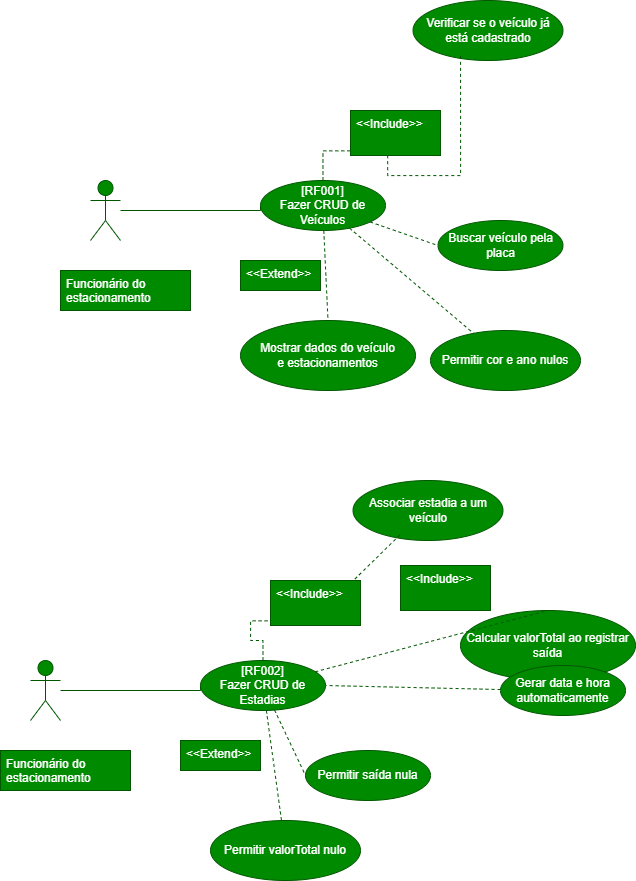

The diagram above was exported from draw.io. Its source (the exported page's mxGraphModel, read from the mxfile embedded in the PNG):
<mxGraphModel dx="1873" dy="1022" grid="1" gridSize="10" guides="1" tooltips="1" connect="1" arrows="1" fold="1" page="1" pageScale="1" pageWidth="827" pageHeight="1169" math="0" shadow="0">
  <root>
    <mxCell id="0" />
    <mxCell id="1" parent="0" />
    <mxCell id="D_YSlR-WMQu7SNYeuOHE-5" edge="1" parent="1" source="D_YSlR-WMQu7SNYeuOHE-1" style="edgeStyle=orthogonalEdgeStyle;rounded=0;orthogonalLoop=1;jettySize=auto;html=1;entryX=0;entryY=0.5;entryDx=0;entryDy=0;endArrow=none;endFill=0;fillColor=#008a00;strokeColor=#005700;" target="D_YSlR-WMQu7SNYeuOHE-4">
      <mxGeometry relative="1" as="geometry">
        <Array as="points">
          <mxPoint x="390" y="330" />
        </Array>
      </mxGeometry>
    </mxCell>
    <mxCell id="D_YSlR-WMQu7SNYeuOHE-1" parent="1" style="shape=umlActor;verticalLabelPosition=bottom;verticalAlign=top;html=1;fillColor=#008a00;fontColor=#ffffff;strokeColor=#005700;" value="Actor" vertex="1">
      <mxGeometry height="60" width="30" x="220" y="300" as="geometry" />
    </mxCell>
    <mxCell id="D_YSlR-WMQu7SNYeuOHE-2" parent="1" style="text;strokeColor=#005700;fillColor=#008a00;spacingLeft=4;spacingRight=4;overflow=hidden;rotatable=0;points=[[0,0.5],[1,0.5]];portConstraint=eastwest;fontSize=12;whiteSpace=wrap;html=1;fontColor=#ffffff;" value="Funcionário do estacionamento" vertex="1">
      <mxGeometry height="40" width="130" x="190" y="390" as="geometry" />
    </mxCell>
    <mxCell id="D_YSlR-WMQu7SNYeuOHE-14" edge="1" parent="1" source="D_YSlR-WMQu7SNYeuOHE-4" style="rounded=0;orthogonalLoop=1;jettySize=auto;html=1;entryX=0;entryY=0.5;entryDx=0;entryDy=0;endArrow=none;endFill=0;dashed=1;fillColor=#008a00;strokeColor=#005700;" target="D_YSlR-WMQu7SNYeuOHE-7">
      <mxGeometry relative="1" as="geometry" />
    </mxCell>
    <mxCell id="D_YSlR-WMQu7SNYeuOHE-15" edge="1" parent="1" source="D_YSlR-WMQu7SNYeuOHE-4" style="rounded=0;orthogonalLoop=1;jettySize=auto;html=1;endArrow=none;endFill=0;dashed=1;fillColor=#008a00;strokeColor=#005700;" target="D_YSlR-WMQu7SNYeuOHE-9">
      <mxGeometry relative="1" as="geometry" />
    </mxCell>
    <mxCell id="D_YSlR-WMQu7SNYeuOHE-4" parent="1" style="ellipse;whiteSpace=wrap;html=1;align=center;fillColor=#008a00;fontColor=#ffffff;strokeColor=#005700;" value="[RF001]&lt;br&gt;Fazer CRUD de Veículos" vertex="1">
      <mxGeometry height="50" width="125" x="390" y="300" as="geometry" />
    </mxCell>
    <mxCell id="D_YSlR-WMQu7SNYeuOHE-6" parent="1" style="ellipse;whiteSpace=wrap;html=1;align=center;fillColor=#008a00;fontColor=#ffffff;strokeColor=#005700;" value="&lt;div&gt;Mostrar dados do veículo&lt;/div&gt;&lt;div&gt;e estacionamentos&lt;/div&gt;" vertex="1">
      <mxGeometry height="70" width="175" x="370" y="440" as="geometry" />
    </mxCell>
    <mxCell id="D_YSlR-WMQu7SNYeuOHE-7" parent="1" style="ellipse;whiteSpace=wrap;html=1;align=center;fillColor=#008a00;fontColor=#ffffff;strokeColor=#005700;" value="Buscar veículo pela placa" vertex="1">
      <mxGeometry height="50" width="125" x="567.5" y="340" as="geometry" />
    </mxCell>
    <mxCell id="D_YSlR-WMQu7SNYeuOHE-8" parent="1" style="ellipse;whiteSpace=wrap;html=1;align=center;fillColor=#008a00;fontColor=#ffffff;strokeColor=#005700;" value="Verificar se o veículo já está cadastrado" vertex="1">
      <mxGeometry height="60" width="150" x="542.5" y="120" as="geometry" />
    </mxCell>
    <mxCell id="D_YSlR-WMQu7SNYeuOHE-9" parent="1" style="ellipse;whiteSpace=wrap;html=1;align=center;fillColor=#008a00;fontColor=#ffffff;strokeColor=#005700;" value="Permitir cor e ano nulos" vertex="1">
      <mxGeometry height="60" width="150" x="560" y="450" as="geometry" />
    </mxCell>
    <mxCell id="D_YSlR-WMQu7SNYeuOHE-10" edge="1" parent="1" source="D_YSlR-WMQu7SNYeuOHE-11" style="edgeStyle=orthogonalEdgeStyle;rounded=0;orthogonalLoop=1;jettySize=auto;html=1;entryX=0.317;entryY=0.897;entryDx=0;entryDy=0;entryPerimeter=0;dashed=1;endArrow=none;endFill=0;exitX=0.413;exitY=0.994;exitDx=0;exitDy=0;exitPerimeter=0;fillColor=#008a00;strokeColor=#005700;" target="D_YSlR-WMQu7SNYeuOHE-8">
      <mxGeometry relative="1" as="geometry">
        <Array as="points">
          <mxPoint x="517" y="295" />
          <mxPoint x="590" y="295" />
        </Array>
      </mxGeometry>
    </mxCell>
    <mxCell id="D_YSlR-WMQu7SNYeuOHE-12" edge="1" parent="1" source="D_YSlR-WMQu7SNYeuOHE-4" style="edgeStyle=orthogonalEdgeStyle;rounded=0;orthogonalLoop=1;jettySize=auto;html=1;entryX=0.317;entryY=0.897;entryDx=0;entryDy=0;entryPerimeter=0;dashed=1;endArrow=none;endFill=0;fillColor=#008a00;strokeColor=#005700;" target="D_YSlR-WMQu7SNYeuOHE-11" value="">
      <mxGeometry relative="1" as="geometry">
        <mxPoint x="453" y="300" as="sourcePoint" />
        <mxPoint x="548" y="204" as="targetPoint" />
      </mxGeometry>
    </mxCell>
    <mxCell id="D_YSlR-WMQu7SNYeuOHE-11" parent="1" style="text;strokeColor=#005700;fillColor=#008a00;spacingLeft=4;spacingRight=4;overflow=hidden;rotatable=0;points=[[0,0.5],[1,0.5]];portConstraint=eastwest;fontSize=12;whiteSpace=wrap;html=1;fontColor=#ffffff;" value="&amp;lt;&amp;lt;Include&amp;gt;&amp;gt;" vertex="1">
      <mxGeometry height="45" width="90" x="480" y="230" as="geometry" />
    </mxCell>
    <mxCell id="D_YSlR-WMQu7SNYeuOHE-13" edge="1" parent="1" source="D_YSlR-WMQu7SNYeuOHE-4" style="rounded=0;orthogonalLoop=1;jettySize=auto;html=1;entryX=0.5;entryY=0;entryDx=0;entryDy=0;endArrow=none;endFill=0;dashed=1;fillColor=#008a00;strokeColor=#005700;" target="D_YSlR-WMQu7SNYeuOHE-6">
      <mxGeometry relative="1" as="geometry" />
    </mxCell>
    <mxCell id="D_YSlR-WMQu7SNYeuOHE-16" parent="1" style="text;strokeColor=#005700;fillColor=#008a00;spacingLeft=4;spacingRight=4;overflow=hidden;rotatable=0;points=[[0,0.5],[1,0.5]];portConstraint=eastwest;fontSize=12;whiteSpace=wrap;html=1;fontColor=#ffffff;" value="&amp;lt;&amp;lt;Extend&amp;gt;&amp;gt;" vertex="1">
      <mxGeometry height="30" width="80" x="370" y="380" as="geometry" />
    </mxCell>
    <mxCell id="D_YSlR-WMQu7SNYeuOHE-32" edge="1" parent="1" source="D_YSlR-WMQu7SNYeuOHE-33" style="edgeStyle=orthogonalEdgeStyle;rounded=0;orthogonalLoop=1;jettySize=auto;html=1;entryX=0;entryY=0.5;entryDx=0;entryDy=0;endArrow=none;endFill=0;fillColor=#008a00;strokeColor=#005700;" target="D_YSlR-WMQu7SNYeuOHE-37">
      <mxGeometry relative="1" as="geometry">
        <Array as="points">
          <mxPoint x="330" y="810" />
        </Array>
      </mxGeometry>
    </mxCell>
    <mxCell id="D_YSlR-WMQu7SNYeuOHE-33" parent="1" style="shape=umlActor;verticalLabelPosition=bottom;verticalAlign=top;html=1;fillColor=#008a00;fontColor=#ffffff;strokeColor=#005700;" value="Actor" vertex="1">
      <mxGeometry height="60" width="30" x="160" y="780" as="geometry" />
    </mxCell>
    <mxCell id="D_YSlR-WMQu7SNYeuOHE-34" parent="1" style="text;strokeColor=#005700;fillColor=#008a00;spacingLeft=4;spacingRight=4;overflow=hidden;rotatable=0;points=[[0,0.5],[1,0.5]];portConstraint=eastwest;fontSize=12;whiteSpace=wrap;html=1;fontColor=#ffffff;" value="Funcionário do estacionamento" vertex="1">
      <mxGeometry height="40" width="130" x="130" y="870" as="geometry" />
    </mxCell>
    <mxCell id="D_YSlR-WMQu7SNYeuOHE-35" edge="1" parent="1" source="D_YSlR-WMQu7SNYeuOHE-37" style="rounded=0;orthogonalLoop=1;jettySize=auto;html=1;entryX=0;entryY=0.5;entryDx=0;entryDy=0;endArrow=none;endFill=0;dashed=1;fillColor=#008a00;strokeColor=#005700;" target="D_YSlR-WMQu7SNYeuOHE-39">
      <mxGeometry relative="1" as="geometry" />
    </mxCell>
    <mxCell id="D_YSlR-WMQu7SNYeuOHE-36" edge="1" parent="1" source="D_YSlR-WMQu7SNYeuOHE-37" style="rounded=0;orthogonalLoop=1;jettySize=auto;html=1;endArrow=none;endFill=0;dashed=1;fillColor=#008a00;strokeColor=#005700;" target="D_YSlR-WMQu7SNYeuOHE-41">
      <mxGeometry relative="1" as="geometry" />
    </mxCell>
    <mxCell id="D_YSlR-WMQu7SNYeuOHE-37" parent="1" style="ellipse;whiteSpace=wrap;html=1;align=center;fillColor=#008a00;fontColor=#ffffff;strokeColor=#005700;" value="&lt;div&gt;[RF002]&lt;/div&gt;&lt;div&gt;Fazer CRUD de Estadias&lt;/div&gt;" vertex="1">
      <mxGeometry height="50" width="125" x="330" y="780" as="geometry" />
    </mxCell>
    <mxCell id="D_YSlR-WMQu7SNYeuOHE-38" parent="1" style="ellipse;whiteSpace=wrap;html=1;align=center;fillColor=#008a00;fontColor=#ffffff;strokeColor=#005700;" value="Calcular valorTotal ao registrar saída" vertex="1">
      <mxGeometry height="70" width="175" x="590" y="730" as="geometry" />
    </mxCell>
    <mxCell id="D_YSlR-WMQu7SNYeuOHE-39" parent="1" style="ellipse;whiteSpace=wrap;html=1;align=center;fillColor=#008a00;fontColor=#ffffff;strokeColor=#005700;" value="Permitir saída nula" vertex="1">
      <mxGeometry height="50" width="125" x="435" y="870" as="geometry" />
    </mxCell>
    <mxCell id="D_YSlR-WMQu7SNYeuOHE-40" parent="1" style="ellipse;whiteSpace=wrap;html=1;align=center;fillColor=#008a00;fontColor=#ffffff;strokeColor=#005700;" value="Associar estadia a um veículo" vertex="1">
      <mxGeometry height="60" width="150" x="482.5" y="600" as="geometry" />
    </mxCell>
    <mxCell id="D_YSlR-WMQu7SNYeuOHE-41" parent="1" style="ellipse;whiteSpace=wrap;html=1;align=center;fillColor=#008a00;fontColor=#ffffff;strokeColor=#005700;" value="Permitir valorTotal nulo" vertex="1">
      <mxGeometry height="60" width="150" x="340" y="940" as="geometry" />
    </mxCell>
    <mxCell id="D_YSlR-WMQu7SNYeuOHE-42" edge="1" parent="1" source="D_YSlR-WMQu7SNYeuOHE-44" style="rounded=0;orthogonalLoop=1;jettySize=auto;html=1;entryX=0.317;entryY=0.897;entryDx=0;entryDy=0;entryPerimeter=0;dashed=1;endArrow=none;endFill=0;exitX=0.413;exitY=0.994;exitDx=0;exitDy=0;exitPerimeter=0;fillColor=#008a00;strokeColor=#005700;" target="D_YSlR-WMQu7SNYeuOHE-40">
      <mxGeometry relative="1" as="geometry" />
    </mxCell>
    <mxCell id="D_YSlR-WMQu7SNYeuOHE-43" edge="1" parent="1" source="D_YSlR-WMQu7SNYeuOHE-37" style="edgeStyle=orthogonalEdgeStyle;rounded=0;orthogonalLoop=1;jettySize=auto;html=1;entryX=0.317;entryY=0.897;entryDx=0;entryDy=0;entryPerimeter=0;dashed=1;endArrow=none;endFill=0;fillColor=#008a00;strokeColor=#005700;" target="D_YSlR-WMQu7SNYeuOHE-44" value="">
      <mxGeometry relative="1" as="geometry">
        <mxPoint x="393" y="780" as="sourcePoint" />
        <mxPoint x="488" y="684" as="targetPoint" />
      </mxGeometry>
    </mxCell>
    <mxCell id="D_YSlR-WMQu7SNYeuOHE-44" parent="1" style="text;strokeColor=#005700;fillColor=#008a00;spacingLeft=4;spacingRight=4;overflow=hidden;rotatable=0;points=[[0,0.5],[1,0.5]];portConstraint=eastwest;fontSize=12;whiteSpace=wrap;html=1;fontColor=#ffffff;" value="&amp;lt;&amp;lt;Include&amp;gt;&amp;gt;" vertex="1">
      <mxGeometry height="45" width="90" x="400" y="700" as="geometry" />
    </mxCell>
    <mxCell id="D_YSlR-WMQu7SNYeuOHE-45" edge="1" parent="1" source="D_YSlR-WMQu7SNYeuOHE-37" style="rounded=0;orthogonalLoop=1;jettySize=auto;html=1;entryX=0.5;entryY=0;entryDx=0;entryDy=0;endArrow=none;endFill=0;dashed=1;fillColor=#008a00;strokeColor=#005700;" target="D_YSlR-WMQu7SNYeuOHE-38">
      <mxGeometry relative="1" as="geometry" />
    </mxCell>
    <mxCell id="D_YSlR-WMQu7SNYeuOHE-46" parent="1" style="text;strokeColor=#005700;fillColor=#008a00;spacingLeft=4;spacingRight=4;overflow=hidden;rotatable=0;points=[[0,0.5],[1,0.5]];portConstraint=eastwest;fontSize=12;whiteSpace=wrap;html=1;fontColor=#ffffff;" value="&amp;lt;&amp;lt;Extend&amp;gt;&amp;gt;" vertex="1">
      <mxGeometry height="30" width="80" x="310" y="860" as="geometry" />
    </mxCell>
    <mxCell id="D_YSlR-WMQu7SNYeuOHE-48" edge="1" parent="1" source="D_YSlR-WMQu7SNYeuOHE-47" style="rounded=0;orthogonalLoop=1;jettySize=auto;html=1;entryX=1;entryY=0.5;entryDx=0;entryDy=0;endArrow=none;endFill=0;dashed=1;fillColor=#008a00;strokeColor=#005700;" target="D_YSlR-WMQu7SNYeuOHE-37">
      <mxGeometry relative="1" as="geometry" />
    </mxCell>
    <mxCell id="D_YSlR-WMQu7SNYeuOHE-47" parent="1" style="ellipse;whiteSpace=wrap;html=1;align=center;fillColor=#008a00;fontColor=#ffffff;strokeColor=#005700;" value="Gerar data e hora automaticamente" vertex="1">
      <mxGeometry height="50" width="125" x="630" y="785" as="geometry" />
    </mxCell>
    <mxCell id="D_YSlR-WMQu7SNYeuOHE-49" parent="1" style="text;strokeColor=#005700;fillColor=#008a00;spacingLeft=4;spacingRight=4;overflow=hidden;rotatable=0;points=[[0,0.5],[1,0.5]];portConstraint=eastwest;fontSize=12;whiteSpace=wrap;html=1;fontColor=#ffffff;" value="&amp;lt;&amp;lt;Include&amp;gt;&amp;gt;" vertex="1">
      <mxGeometry height="45" width="90" x="530" y="685" as="geometry" />
    </mxCell>
  </root>
</mxGraphModel>